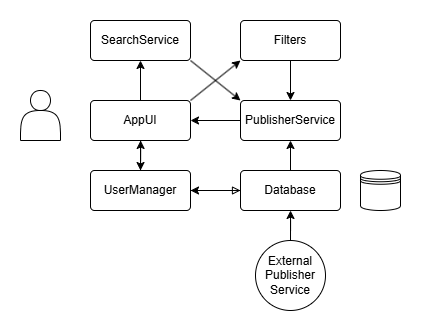

The diagram above was exported from draw.io. Its source (the exported page's mxGraphModel, read from the mxfile embedded in the PNG):
<mxGraphModel dx="453" dy="654" grid="1" gridSize="10" guides="1" tooltips="1" connect="1" arrows="1" fold="1" page="1" pageScale="1" pageWidth="850" pageHeight="1100" math="0" shadow="0">
  <root>
    <mxCell id="0" />
    <mxCell id="1" parent="0" />
    <mxCell id="4An0ZLlzk6jxWZUo2EtE-9" value="" style="edgeStyle=orthogonalEdgeStyle;rounded=0;orthogonalLoop=1;jettySize=auto;html=1;" edge="1" parent="1" source="4An0ZLlzk6jxWZUo2EtE-1" target="4An0ZLlzk6jxWZUo2EtE-7">
      <mxGeometry relative="1" as="geometry" />
    </mxCell>
    <mxCell id="4An0ZLlzk6jxWZUo2EtE-22" style="rounded=0;orthogonalLoop=1;jettySize=auto;html=1;exitX=1;exitY=0;exitDx=0;exitDy=0;entryX=0;entryY=1;entryDx=0;entryDy=0;strokeColor=none;" edge="1" parent="1" source="4An0ZLlzk6jxWZUo2EtE-1" target="4An0ZLlzk6jxWZUo2EtE-3">
      <mxGeometry relative="1" as="geometry" />
    </mxCell>
    <mxCell id="4An0ZLlzk6jxWZUo2EtE-23" style="rounded=0;orthogonalLoop=1;jettySize=auto;html=1;exitX=1;exitY=0;exitDx=0;exitDy=0;entryX=0;entryY=1;entryDx=0;entryDy=0;" edge="1" parent="1" source="4An0ZLlzk6jxWZUo2EtE-1" target="4An0ZLlzk6jxWZUo2EtE-3">
      <mxGeometry relative="1" as="geometry" />
    </mxCell>
    <mxCell id="4An0ZLlzk6jxWZUo2EtE-26" value="" style="edgeStyle=orthogonalEdgeStyle;rounded=0;orthogonalLoop=1;jettySize=auto;html=1;" edge="1" parent="1" source="4An0ZLlzk6jxWZUo2EtE-1" target="4An0ZLlzk6jxWZUo2EtE-25">
      <mxGeometry relative="1" as="geometry" />
    </mxCell>
    <mxCell id="4An0ZLlzk6jxWZUo2EtE-1" value="AppUI" style="rounded=1;arcSize=10;whiteSpace=wrap;html=1;align=center;" vertex="1" parent="1">
      <mxGeometry x="370" y="660" width="100" height="40" as="geometry" />
    </mxCell>
    <mxCell id="4An0ZLlzk6jxWZUo2EtE-24" value="" style="edgeStyle=orthogonalEdgeStyle;rounded=0;orthogonalLoop=1;jettySize=auto;html=1;" edge="1" parent="1" source="4An0ZLlzk6jxWZUo2EtE-2" target="4An0ZLlzk6jxWZUo2EtE-1">
      <mxGeometry relative="1" as="geometry" />
    </mxCell>
    <mxCell id="4An0ZLlzk6jxWZUo2EtE-2" value="PublisherService" style="rounded=1;arcSize=10;whiteSpace=wrap;html=1;align=center;" vertex="1" parent="1">
      <mxGeometry x="520" y="660" width="100" height="40" as="geometry" />
    </mxCell>
    <mxCell id="4An0ZLlzk6jxWZUo2EtE-16" style="edgeStyle=orthogonalEdgeStyle;rounded=0;orthogonalLoop=1;jettySize=auto;html=1;exitX=0.5;exitY=1;exitDx=0;exitDy=0;entryX=0.5;entryY=0;entryDx=0;entryDy=0;" edge="1" parent="1" source="4An0ZLlzk6jxWZUo2EtE-3" target="4An0ZLlzk6jxWZUo2EtE-2">
      <mxGeometry relative="1" as="geometry" />
    </mxCell>
    <mxCell id="4An0ZLlzk6jxWZUo2EtE-3" value="Filters" style="rounded=1;arcSize=10;whiteSpace=wrap;html=1;align=center;" vertex="1" parent="1">
      <mxGeometry x="520" y="580" width="100" height="40" as="geometry" />
    </mxCell>
    <mxCell id="4An0ZLlzk6jxWZUo2EtE-13" style="edgeStyle=orthogonalEdgeStyle;rounded=0;orthogonalLoop=1;jettySize=auto;html=1;exitX=0.5;exitY=0;exitDx=0;exitDy=0;entryX=0.5;entryY=1;entryDx=0;entryDy=0;" edge="1" parent="1" source="4An0ZLlzk6jxWZUo2EtE-4" target="4An0ZLlzk6jxWZUo2EtE-2">
      <mxGeometry relative="1" as="geometry" />
    </mxCell>
    <mxCell id="4An0ZLlzk6jxWZUo2EtE-29" style="edgeStyle=orthogonalEdgeStyle;rounded=0;orthogonalLoop=1;jettySize=auto;html=1;exitX=0;exitY=0.5;exitDx=0;exitDy=0;entryX=1;entryY=0.5;entryDx=0;entryDy=0;" edge="1" parent="1" source="4An0ZLlzk6jxWZUo2EtE-4" target="4An0ZLlzk6jxWZUo2EtE-25">
      <mxGeometry relative="1" as="geometry" />
    </mxCell>
    <mxCell id="4An0ZLlzk6jxWZUo2EtE-4" value="Database" style="rounded=1;arcSize=10;whiteSpace=wrap;html=1;align=center;" vertex="1" parent="1">
      <mxGeometry x="520" y="730" width="100" height="40" as="geometry" />
    </mxCell>
    <mxCell id="4An0ZLlzk6jxWZUo2EtE-14" value="" style="edgeStyle=orthogonalEdgeStyle;rounded=0;orthogonalLoop=1;jettySize=auto;html=1;" edge="1" parent="1" source="4An0ZLlzk6jxWZUo2EtE-5" target="4An0ZLlzk6jxWZUo2EtE-4">
      <mxGeometry relative="1" as="geometry" />
    </mxCell>
    <mxCell id="4An0ZLlzk6jxWZUo2EtE-5" value="External&lt;div&gt;Publisher&lt;/div&gt;&lt;div&gt;Service&lt;/div&gt;" style="ellipse;whiteSpace=wrap;html=1;align=center;" vertex="1" parent="1">
      <mxGeometry x="535" y="800" width="70" height="70" as="geometry" />
    </mxCell>
    <mxCell id="4An0ZLlzk6jxWZUo2EtE-21" style="rounded=0;orthogonalLoop=1;jettySize=auto;html=1;exitX=1;exitY=1;exitDx=0;exitDy=0;entryX=0;entryY=0;entryDx=0;entryDy=0;" edge="1" parent="1" source="4An0ZLlzk6jxWZUo2EtE-7" target="4An0ZLlzk6jxWZUo2EtE-2">
      <mxGeometry relative="1" as="geometry" />
    </mxCell>
    <mxCell id="4An0ZLlzk6jxWZUo2EtE-7" value="SearchService" style="rounded=1;arcSize=10;whiteSpace=wrap;html=1;align=center;" vertex="1" parent="1">
      <mxGeometry x="370" y="580" width="100" height="40" as="geometry" />
    </mxCell>
    <mxCell id="4An0ZLlzk6jxWZUo2EtE-19" value="" style="shape=actor;whiteSpace=wrap;html=1;" vertex="1" parent="1">
      <mxGeometry x="300" y="650" width="40" height="50" as="geometry" />
    </mxCell>
    <mxCell id="4An0ZLlzk6jxWZUo2EtE-20" value="" style="shape=datastore;whiteSpace=wrap;html=1;" vertex="1" parent="1">
      <mxGeometry x="640" y="730" width="40" height="40" as="geometry" />
    </mxCell>
    <mxCell id="4An0ZLlzk6jxWZUo2EtE-27" style="edgeStyle=orthogonalEdgeStyle;rounded=0;orthogonalLoop=1;jettySize=auto;html=1;exitX=0.5;exitY=0;exitDx=0;exitDy=0;" edge="1" parent="1" source="4An0ZLlzk6jxWZUo2EtE-25">
      <mxGeometry relative="1" as="geometry">
        <mxPoint x="420.1428571428571" y="700" as="targetPoint" />
      </mxGeometry>
    </mxCell>
    <mxCell id="4An0ZLlzk6jxWZUo2EtE-28" value="" style="edgeStyle=orthogonalEdgeStyle;rounded=0;orthogonalLoop=1;jettySize=auto;html=1;strokeColor=#000000;endArrow=block;endFill=0;" edge="1" parent="1" source="4An0ZLlzk6jxWZUo2EtE-25" target="4An0ZLlzk6jxWZUo2EtE-4">
      <mxGeometry relative="1" as="geometry" />
    </mxCell>
    <mxCell id="4An0ZLlzk6jxWZUo2EtE-25" value="UserManager" style="rounded=1;arcSize=10;whiteSpace=wrap;html=1;align=center;" vertex="1" parent="1">
      <mxGeometry x="370" y="730" width="100" height="40" as="geometry" />
    </mxCell>
  </root>
</mxGraphModel>